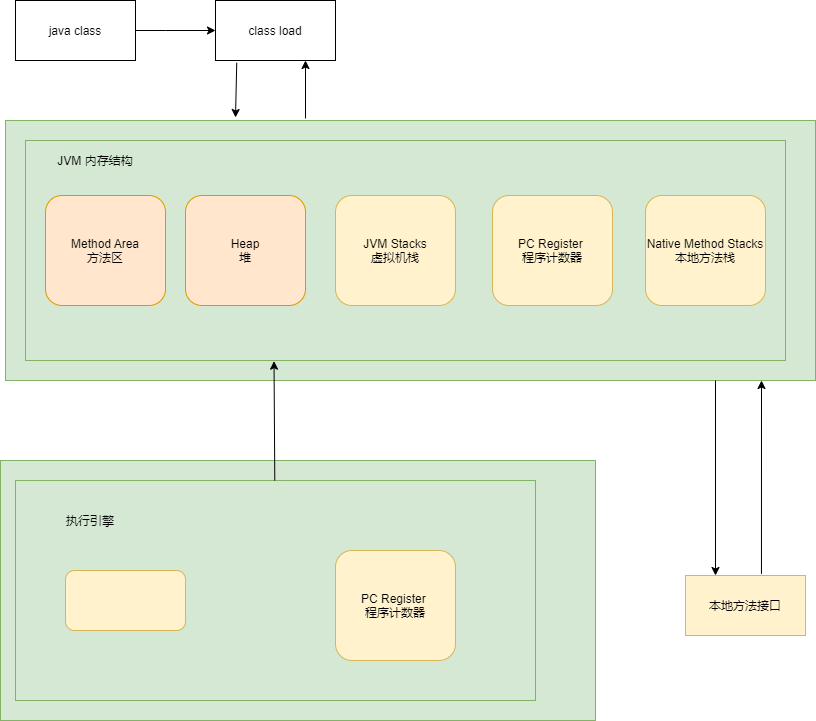

The diagram above was exported from draw.io. Its source (the exported page's mxGraphModel, read from the mxfile embedded in the PNG):
<mxGraphModel dx="1550" dy="896" grid="1" gridSize="10" guides="1" tooltips="1" connect="1" arrows="1" fold="1" page="1" pageScale="1.5" pageWidth="1169" pageHeight="826" background="#ffffff" math="0" shadow="0">
  <root>
    <mxCell id="0" />
    <mxCell id="1" parent="0" />
    <mxCell id="b1NOYMC4jSX-bcQYMFE9-2" value="" style="rounded=0;whiteSpace=wrap;html=1;fillColor=#d5e8d4;strokeColor=#82b366;" parent="1" vertex="1">
      <mxGeometry x="390" y="450" width="810" height="260" as="geometry" />
    </mxCell>
    <mxCell id="b1NOYMC4jSX-bcQYMFE9-3" value="" style="rounded=0;whiteSpace=wrap;html=1;fillColor=#d5e8d4;strokeColor=#82b366;" parent="1" vertex="1">
      <mxGeometry x="410" y="470" width="760" height="220" as="geometry" />
    </mxCell>
    <mxCell id="b1NOYMC4jSX-bcQYMFE9-6" value="PC&amp;nbsp;Register&amp;nbsp;&lt;br&gt;程序计数器" style="rounded=1;whiteSpace=wrap;html=1;fillColor=#fff2cc;strokeColor=#d6b656;" parent="1" vertex="1">
      <mxGeometry x="877" y="525" width="120" height="110" as="geometry" />
    </mxCell>
    <mxCell id="C3of1oxmMWLK9ZBQ1iFV-3" value="" style="edgeStyle=orthogonalEdgeStyle;rounded=0;orthogonalLoop=1;jettySize=auto;html=1;" parent="1" source="C3of1oxmMWLK9ZBQ1iFV-1" target="C3of1oxmMWLK9ZBQ1iFV-2" edge="1">
      <mxGeometry relative="1" as="geometry">
        <Array as="points">
          <mxPoint x="550" y="360" />
          <mxPoint x="550" y="360" />
        </Array>
      </mxGeometry>
    </mxCell>
    <mxCell id="C3of1oxmMWLK9ZBQ1iFV-1" value="java&amp;nbsp;class" style="rounded=0;whiteSpace=wrap;html=1;" parent="1" vertex="1">
      <mxGeometry x="400" y="330" width="120" height="60" as="geometry" />
    </mxCell>
    <mxCell id="C3of1oxmMWLK9ZBQ1iFV-2" value="class&amp;nbsp;load" style="rounded=0;whiteSpace=wrap;html=1;" parent="1" vertex="1">
      <mxGeometry x="600" y="330" width="120" height="60" as="geometry" />
    </mxCell>
    <mxCell id="C3of1oxmMWLK9ZBQ1iFV-11" value="" style="endArrow=classic;html=1;exitX=0.177;exitY=1.037;exitDx=0;exitDy=0;exitPerimeter=0;" parent="1" source="C3of1oxmMWLK9ZBQ1iFV-2" edge="1">
      <mxGeometry width="50" height="50" relative="1" as="geometry">
        <mxPoint x="790" y="470" as="sourcePoint" />
        <mxPoint x="620" y="447" as="targetPoint" />
      </mxGeometry>
    </mxCell>
    <mxCell id="C3of1oxmMWLK9ZBQ1iFV-12" value="" style="endArrow=classic;html=1;entryX=0.75;entryY=1;entryDx=0;entryDy=0;" parent="1" target="C3of1oxmMWLK9ZBQ1iFV-2" edge="1">
      <mxGeometry width="50" height="50" relative="1" as="geometry">
        <mxPoint x="690" y="448" as="sourcePoint" />
        <mxPoint x="840" y="420" as="targetPoint" />
      </mxGeometry>
    </mxCell>
    <mxCell id="C3of1oxmMWLK9ZBQ1iFV-13" value="JVM&amp;nbsp;内存结构" style="text;html=1;strokeColor=none;fillColor=none;align=center;verticalAlign=middle;whiteSpace=wrap;rounded=0;" parent="1" vertex="1">
      <mxGeometry x="440" y="470" width="80" height="40" as="geometry" />
    </mxCell>
    <mxCell id="C3of1oxmMWLK9ZBQ1iFV-15" value="" style="rounded=0;whiteSpace=wrap;html=1;fillColor=#d5e8d4;strokeColor=#82b366;" parent="1" vertex="1">
      <mxGeometry x="385" y="790" width="595" height="260" as="geometry" />
    </mxCell>
    <mxCell id="C3of1oxmMWLK9ZBQ1iFV-16" value="" style="rounded=0;whiteSpace=wrap;html=1;fillColor=#d5e8d4;strokeColor=#82b366;" parent="1" vertex="1">
      <mxGeometry x="400" y="810" width="520" height="220" as="geometry" />
    </mxCell>
    <mxCell id="C3of1oxmMWLK9ZBQ1iFV-17" value="PC&amp;nbsp;Register&amp;nbsp;&lt;br&gt;程序计数器" style="rounded=1;whiteSpace=wrap;html=1;fillColor=#fff2cc;strokeColor=#d6b656;" parent="1" vertex="1">
      <mxGeometry x="720" y="880" width="120" height="110" as="geometry" />
    </mxCell>
    <mxCell id="C3of1oxmMWLK9ZBQ1iFV-18" value="" style="rounded=1;whiteSpace=wrap;html=1;fillColor=#fff2cc;strokeColor=#d6b656;" parent="1" vertex="1">
      <mxGeometry x="450" y="900" width="120" height="60" as="geometry" />
    </mxCell>
    <mxCell id="C3of1oxmMWLK9ZBQ1iFV-20" value="执行引擎" style="text;html=1;strokeColor=none;fillColor=none;align=center;verticalAlign=middle;whiteSpace=wrap;rounded=0;" parent="1" vertex="1">
      <mxGeometry x="450" y="840" width="50" height="20" as="geometry" />
    </mxCell>
    <mxCell id="C3of1oxmMWLK9ZBQ1iFV-22" value="本地方法接口" style="rounded=0;whiteSpace=wrap;html=1;fillColor=#fff2cc;strokeColor=#d6b656;" parent="1" vertex="1">
      <mxGeometry x="1070" y="905" width="120" height="60" as="geometry" />
    </mxCell>
    <mxCell id="C3of1oxmMWLK9ZBQ1iFV-23" value="" style="endArrow=classic;html=1;entryX=0.25;entryY=0;entryDx=0;entryDy=0;" parent="1" target="C3of1oxmMWLK9ZBQ1iFV-22" edge="1">
      <mxGeometry width="50" height="50" relative="1" as="geometry">
        <mxPoint x="1100" y="710" as="sourcePoint" />
        <mxPoint x="840" y="680" as="targetPoint" />
      </mxGeometry>
    </mxCell>
    <mxCell id="C3of1oxmMWLK9ZBQ1iFV-24" value="" style="endArrow=classic;html=1;exitX=0.633;exitY=-0.027;exitDx=0;exitDy=0;exitPerimeter=0;" parent="1" source="C3of1oxmMWLK9ZBQ1iFV-22" edge="1">
      <mxGeometry width="50" height="50" relative="1" as="geometry">
        <mxPoint x="790" y="730" as="sourcePoint" />
        <mxPoint x="1146" y="710" as="targetPoint" />
      </mxGeometry>
    </mxCell>
    <mxCell id="C3of1oxmMWLK9ZBQ1iFV-25" value="Native&amp;nbsp;Method&amp;nbsp;Stacks&lt;br&gt;本地方法栈" style="rounded=1;whiteSpace=wrap;html=1;fillColor=#fff2cc;strokeColor=#d6b656;" parent="1" vertex="1">
      <mxGeometry x="1030" y="525" width="120" height="110" as="geometry" />
    </mxCell>
    <mxCell id="C3of1oxmMWLK9ZBQ1iFV-26" value="JVM Stacks&lt;br&gt;虚拟机栈" style="rounded=1;whiteSpace=wrap;html=1;fillColor=#fff2cc;strokeColor=#d6b656;" parent="1" vertex="1">
      <mxGeometry x="720" y="525" width="120" height="110" as="geometry" />
    </mxCell>
    <mxCell id="C3of1oxmMWLK9ZBQ1iFV-27" value="Heap&lt;br&gt;堆" style="rounded=1;whiteSpace=wrap;html=1;fillColor=#ffe6cc;strokeColor=#d79b00;" parent="1" vertex="1">
      <mxGeometry x="570" y="525" width="120" height="110" as="geometry" />
    </mxCell>
    <mxCell id="C3of1oxmMWLK9ZBQ1iFV-28" value="Method&amp;nbsp;Area&lt;br&gt;方法区" style="rounded=1;whiteSpace=wrap;html=1;fillColor=#ffe6cc;strokeColor=#d79b00;" parent="1" vertex="1">
      <mxGeometry x="430" y="525" width="120" height="110" as="geometry" />
    </mxCell>
    <mxCell id="C3of1oxmMWLK9ZBQ1iFV-29" value="" style="endArrow=classic;html=1;entryX=0.327;entryY=1.003;entryDx=0;entryDy=0;entryPerimeter=0;" parent="1" source="C3of1oxmMWLK9ZBQ1iFV-16" target="b1NOYMC4jSX-bcQYMFE9-3" edge="1">
      <mxGeometry width="50" height="50" relative="1" as="geometry">
        <mxPoint x="790" y="720" as="sourcePoint" />
        <mxPoint x="840" y="670" as="targetPoint" />
      </mxGeometry>
    </mxCell>
  </root>
</mxGraphModel>